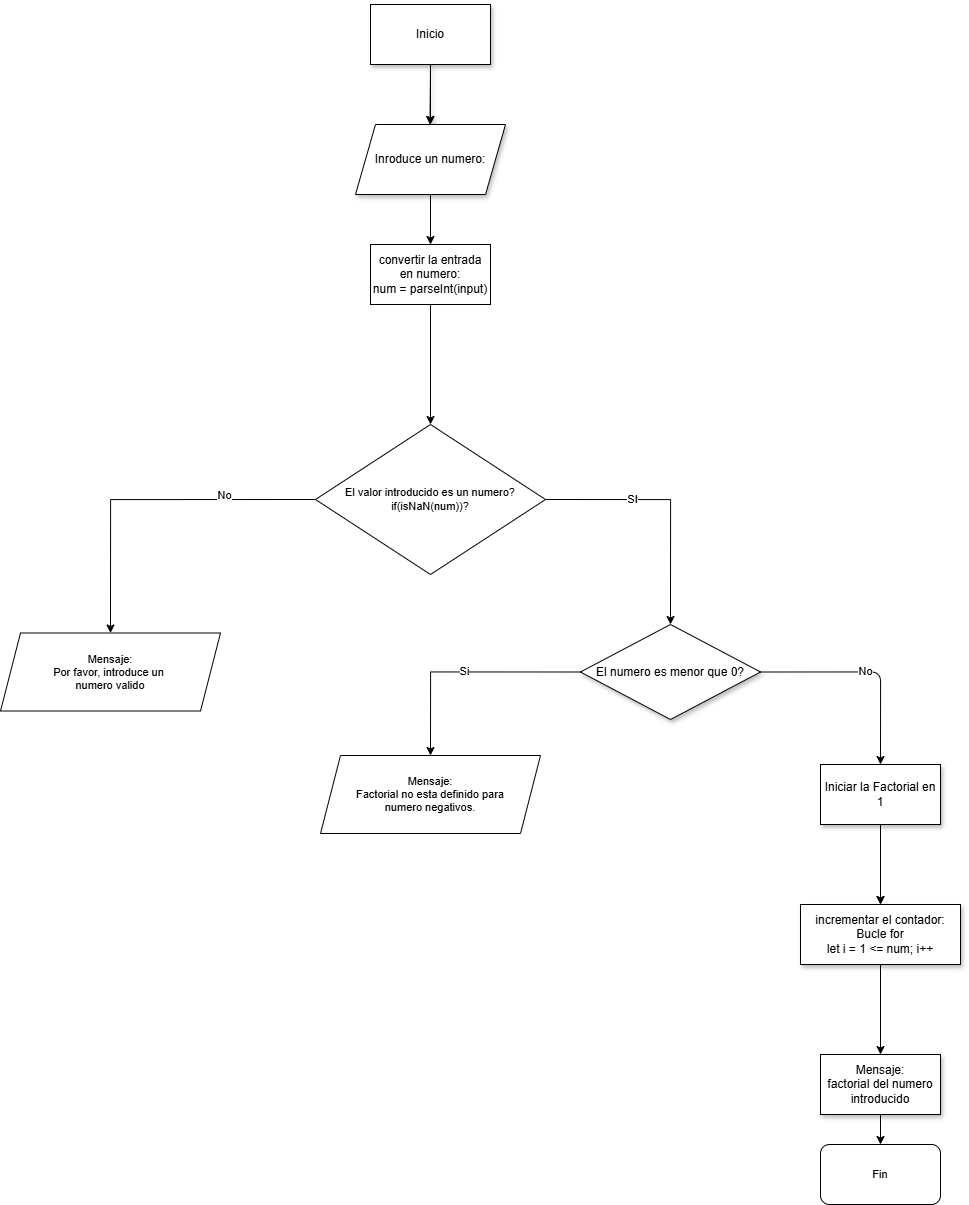

The diagram above was exported from draw.io. Its source (the exported page's mxGraphModel, read from the mxfile embedded in the PNG):
<mxGraphModel dx="929" dy="1504" grid="1" gridSize="10" guides="1" tooltips="1" connect="1" arrows="1" fold="1" page="1" pageScale="1" pageWidth="1169" pageHeight="827" background="#FFFFFF" math="0" shadow="1">
  <root>
    <mxCell id="0" />
    <mxCell id="1" parent="0" />
    <mxCell id="2" style="edgeStyle=none;html=1;entryX=0.5;entryY=0;entryDx=0;entryDy=0;shadow=1;" parent="1" source="3" target="5" edge="1">
      <mxGeometry relative="1" as="geometry" />
    </mxCell>
    <mxCell id="22" style="edgeStyle=orthogonalEdgeStyle;shape=connector;curved=0;rounded=0;html=1;exitX=0.5;exitY=1;exitDx=0;exitDy=0;strokeColor=#000000;align=center;verticalAlign=middle;fontFamily=Helvetica;fontSize=11;fontColor=default;labelBackgroundColor=default;endArrow=classic;" parent="1" source="3" edge="1">
      <mxGeometry relative="1" as="geometry">
        <mxPoint x="589.5" y="240" as="targetPoint" />
      </mxGeometry>
    </mxCell>
    <mxCell id="3" value="Inicio" style="rounded=0;whiteSpace=wrap;html=1;shadow=1;" parent="1" vertex="1">
      <mxGeometry x="530" y="120" width="120" height="60" as="geometry" />
    </mxCell>
    <mxCell id="23" style="edgeStyle=orthogonalEdgeStyle;shape=connector;curved=0;rounded=0;html=1;exitX=0.5;exitY=1;exitDx=0;exitDy=0;entryX=0.5;entryY=0;entryDx=0;entryDy=0;strokeColor=#000000;align=center;verticalAlign=middle;fontFamily=Helvetica;fontSize=11;fontColor=default;labelBackgroundColor=default;endArrow=classic;" parent="1" source="5" target="9" edge="1">
      <mxGeometry relative="1" as="geometry" />
    </mxCell>
    <mxCell id="5" value="Inroduce un numero:" style="shape=parallelogram;perimeter=parallelogramPerimeter;whiteSpace=wrap;html=1;fixedSize=1;shadow=1;" parent="1" vertex="1">
      <mxGeometry x="515" y="240" width="150" height="70" as="geometry" />
    </mxCell>
    <mxCell id="12" value="No" style="edgeStyle=orthogonalEdgeStyle;html=1;exitX=1;exitY=0.5;exitDx=0;exitDy=0;entryX=0.5;entryY=0;entryDx=0;entryDy=0;strokeColor=light-dark(#000000,#EDEDED);" parent="1" source="7" target="10" edge="1">
      <mxGeometry relative="1" as="geometry" />
    </mxCell>
    <mxCell id="32" value="Si" style="edgeStyle=orthogonalEdgeStyle;shape=connector;curved=0;rounded=0;html=1;exitX=0;exitY=0.5;exitDx=0;exitDy=0;entryX=0.5;entryY=0;entryDx=0;entryDy=0;strokeColor=#000000;align=center;verticalAlign=middle;fontFamily=Helvetica;fontSize=11;fontColor=default;labelBackgroundColor=default;endArrow=classic;" parent="1" source="7" target="31" edge="1">
      <mxGeometry relative="1" as="geometry" />
    </mxCell>
    <mxCell id="7" value="El numero es menor que 0?" style="rhombus;whiteSpace=wrap;html=1;shadow=1;" parent="1" vertex="1">
      <mxGeometry x="740" y="740" width="180" height="95" as="geometry" />
    </mxCell>
    <mxCell id="24" style="edgeStyle=orthogonalEdgeStyle;shape=connector;curved=0;rounded=0;html=1;exitX=1;exitY=0.5;exitDx=0;exitDy=0;entryX=0.5;entryY=0;entryDx=0;entryDy=0;strokeColor=#000000;align=center;verticalAlign=middle;fontFamily=Helvetica;fontSize=11;fontColor=default;labelBackgroundColor=default;endArrow=classic;" parent="1" source="25" target="7" edge="1">
      <mxGeometry relative="1" as="geometry">
        <Array as="points">
          <mxPoint x="830" y="615" />
        </Array>
      </mxGeometry>
    </mxCell>
    <mxCell id="27" value="SI" style="edgeLabel;html=1;align=center;verticalAlign=middle;resizable=0;points=[];fontFamily=Helvetica;fontSize=11;fontColor=default;labelBackgroundColor=default;" parent="24" vertex="1" connectable="0">
      <mxGeometry x="-0.304" y="1" relative="1" as="geometry">
        <mxPoint x="-1" as="offset" />
      </mxGeometry>
    </mxCell>
    <mxCell id="9" value="convertir la entrada en numero:&lt;div&gt;num = parseInt(input)&lt;/div&gt;" style="rounded=0;whiteSpace=wrap;html=1;" parent="1" vertex="1">
      <mxGeometry x="530" y="360" width="120" height="60" as="geometry" />
    </mxCell>
    <mxCell id="14" value="" style="edgeStyle=orthogonalEdgeStyle;html=1;" parent="1" source="10" target="13" edge="1">
      <mxGeometry relative="1" as="geometry" />
    </mxCell>
    <mxCell id="15" style="edgeStyle=orthogonalEdgeStyle;html=1;exitX=0.5;exitY=1;exitDx=0;exitDy=0;entryX=0.5;entryY=0;entryDx=0;entryDy=0;strokeColor=#000000;rounded=0;curved=0;" parent="1" source="10" target="13" edge="1">
      <mxGeometry relative="1" as="geometry" />
    </mxCell>
    <mxCell id="10" value="Iniciar la Factorial en 1" style="whiteSpace=wrap;html=1;shadow=1;" parent="1" vertex="1">
      <mxGeometry x="980" y="880" width="120" height="60" as="geometry" />
    </mxCell>
    <mxCell id="17" value="" style="edgeStyle=orthogonalEdgeStyle;shape=connector;curved=0;rounded=0;html=1;strokeColor=#000000;align=center;verticalAlign=middle;fontFamily=Helvetica;fontSize=11;fontColor=default;labelBackgroundColor=default;endArrow=classic;entryX=0.5;entryY=0;entryDx=0;entryDy=0;" parent="1" source="13" target="18" edge="1">
      <mxGeometry relative="1" as="geometry">
        <mxPoint x="1040" y="1160" as="targetPoint" />
      </mxGeometry>
    </mxCell>
    <mxCell id="13" value="incrementar el contador:&lt;div&gt;&lt;font color=&quot;#000000&quot;&gt;Bucle for&lt;br&gt;&lt;/font&gt;&lt;div&gt;let i = 1 &amp;lt;= num; i++&lt;/div&gt;&lt;/div&gt;" style="whiteSpace=wrap;html=1;shadow=1;" parent="1" vertex="1">
      <mxGeometry x="960" y="1020" width="160" height="60" as="geometry" />
    </mxCell>
    <mxCell id="36" style="edgeStyle=none;html=1;exitX=0.5;exitY=1;exitDx=0;exitDy=0;" edge="1" parent="1" source="18" target="33">
      <mxGeometry relative="1" as="geometry" />
    </mxCell>
    <mxCell id="18" value="Mensaje:&lt;div&gt;factorial del numero introducido&lt;/div&gt;" style="whiteSpace=wrap;html=1;shadow=1;" parent="1" vertex="1">
      <mxGeometry x="980" y="1170" width="120" height="60" as="geometry" />
    </mxCell>
    <mxCell id="26" value="" style="edgeStyle=orthogonalEdgeStyle;shape=connector;curved=0;rounded=0;html=1;exitX=0.5;exitY=1;exitDx=0;exitDy=0;entryX=0.5;entryY=0;entryDx=0;entryDy=0;strokeColor=#000000;align=center;verticalAlign=middle;fontFamily=Helvetica;fontSize=11;fontColor=default;labelBackgroundColor=default;endArrow=classic;" parent="1" source="9" target="25" edge="1">
      <mxGeometry relative="1" as="geometry">
        <mxPoint x="590" y="420" as="sourcePoint" />
        <mxPoint x="830" y="740" as="targetPoint" />
      </mxGeometry>
    </mxCell>
    <mxCell id="29" style="edgeStyle=orthogonalEdgeStyle;shape=connector;curved=0;rounded=0;html=1;exitX=0;exitY=0.5;exitDx=0;exitDy=0;entryX=0.5;entryY=0;entryDx=0;entryDy=0;strokeColor=#000000;align=center;verticalAlign=middle;fontFamily=Helvetica;fontSize=11;fontColor=default;labelBackgroundColor=default;endArrow=classic;" parent="1" source="25" target="28" edge="1">
      <mxGeometry relative="1" as="geometry" />
    </mxCell>
    <mxCell id="30" value="No" style="edgeLabel;html=1;align=center;verticalAlign=middle;resizable=0;points=[];fontFamily=Helvetica;fontSize=11;fontColor=default;labelBackgroundColor=default;" parent="29" vertex="1" connectable="0">
      <mxGeometry x="-0.4579" y="-5" relative="1" as="geometry">
        <mxPoint x="-1" as="offset" />
      </mxGeometry>
    </mxCell>
    <mxCell id="25" value="El valor introducido es un numero?&lt;div&gt;if(isNaN(num))?&lt;/div&gt;" style="rhombus;whiteSpace=wrap;html=1;fontFamily=Helvetica;fontSize=11;fontColor=default;labelBackgroundColor=default;" parent="1" vertex="1">
      <mxGeometry x="475" y="540" width="230" height="150" as="geometry" />
    </mxCell>
    <mxCell id="28" value="Mensaje:&lt;div&gt;Por favor, introduce un&amp;nbsp;&lt;/div&gt;&lt;div&gt;numero valido&lt;/div&gt;" style="shape=parallelogram;perimeter=parallelogramPerimeter;whiteSpace=wrap;html=1;fixedSize=1;fontFamily=Helvetica;fontSize=11;fontColor=default;labelBackgroundColor=default;" parent="1" vertex="1">
      <mxGeometry x="160" y="748.5" width="220" height="78" as="geometry" />
    </mxCell>
    <mxCell id="31" value="Mensaje:&lt;div&gt;Factorial no esta definido para&lt;/div&gt;&lt;div&gt;numero negativos.&lt;/div&gt;" style="shape=parallelogram;perimeter=parallelogramPerimeter;whiteSpace=wrap;html=1;fixedSize=1;fontFamily=Helvetica;fontSize=11;fontColor=default;labelBackgroundColor=default;" parent="1" vertex="1">
      <mxGeometry x="480" y="871" width="220" height="78" as="geometry" />
    </mxCell>
    <mxCell id="33" value="Fin" style="rounded=1;whiteSpace=wrap;html=1;fontFamily=Helvetica;fontSize=11;fontColor=default;labelBackgroundColor=default;" parent="1" vertex="1">
      <mxGeometry x="980" y="1260" width="120" height="60" as="geometry" />
    </mxCell>
  </root>
</mxGraphModel>